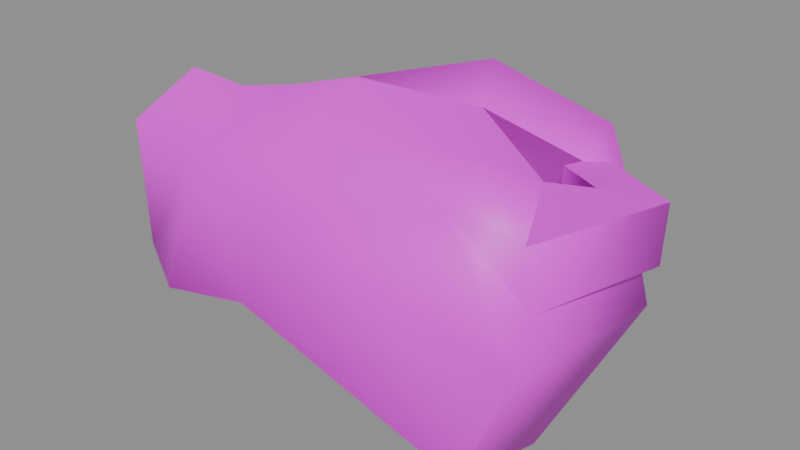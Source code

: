 # Source: hand.blend  (saved by Blender 5.2.45; exported with 4.5.12 LTS)
import bpy
from mathutils import Matrix  # noqa: F401  (used for matrix-valued properties, if any)

bpy.ops.wm.read_factory_settings(use_empty=True)
scene = bpy.context.scene
scene.name = 'Scene'

# ---- collections
col_anchors = bpy.data.collections.new('anchors'); scene.collection.children.link(col_anchors)

# ---- images (referenced by path relative to the original .blend; pixels are not part of the script)
import os
ASSET_DIR = os.environ.get("B2B_ASSET_DIR", "")  # directory of the original .blend (textures are referenced by path, not embedded)
HERE = os.path.dirname(os.path.abspath(__file__))  # packed textures are extracted next to this script under _unpacked/

def load_image(name, relpath, width, height, colorspace="sRGB"):
    """Load a texture the original file referenced (path relative to the .blend, or extracted next to this script)."""
    p = next((c for c in (os.path.join(HERE, relpath), os.path.join(ASSET_DIR, relpath)) if relpath and os.path.exists(c)), "")
    if p:
        img = bpy.data.images.load(p, check_existing=True)
        img.name = name
    else:  # same state as the original file: an image datablock whose file is absent (Cycles renders it pink)
        img = bpy.data.images.new(name, width, height)
        img.source = "FILE"
        img.filepath = "//" + (relpath or name)
    img.colorspace_settings.name = colorspace
    return img
img_hand_skin0 = load_image('hand_skin0', 'hand_skin0.png', 1024, 1024, 'sRGB')

# ---- materials (node trees are filled in below, after node groups)
mat_hand = bpy.data.materials.new('hand')

# ---- material node trees
mat_hand.use_nodes = True; mat_hand.node_tree.nodes.clear()
_N = mat_hand.node_tree.nodes; _L = mat_hand.node_tree.links
n0 = _N.new('ShaderNodeBsdfPrincipled'); n0.name = 'Principled BSDF'; n0.location = (-200, 100)
n0.inputs[10].default_value = 0.005
n1 = _N.new('ShaderNodeOutputMaterial'); n1.name = 'Material Output'; n1.location = (200, 100)
n2 = _N.new('ShaderNodeTexImage'); n2.name = 'Image Texture'; n2.location = (0, 0)
n2.image = img_hand_skin0
n2.interpolation = 'Closest'
_L.new(n0.outputs[0], n1.inputs[0])
_L.new(n2.outputs[0], n0.inputs[0])
n1.is_active_output = True

# ---- meshes
me_hand = bpy.data.meshes.new('hand')
me_hand.from_pydata([(4.382, -0.4209, 2.414), (4.793, 0.8481, 2.137), (5.04, 0.7179, 3.681), (1.995, 0.4251, 4.987), (1.173, 1.987, 5.62), (3.97, 3.256, 4.195), (-1.214, -3.772, 2.691), (3.806, -3.317, 4.235), (5.863, -3.512, 0.9491), (-2.777, 1.987, 1.939), (-1.296, 1.824, 0.2761), (-0.8021, 2.898, 1.503), (3.97, 1.987, 3.601), (5.369, 2.768, 1.503), (3.147, 4.264, 3.483), (4.546, -0.4209, -3.208), (4.217, -3.252, -2.772), (3.394, -0.5185, -3.089), (1.42, -2.471, -2.733), (-2.53, -1.755, -2.178), (-1.131, -0.5185, 5.304), (3.23, -1.592, 4.75), (-1.543, -2.861, 4.472), (-4.093, -3.512, 3.364), (-2.201, -3.902, -0.04062), (-4.916, -4.032, -0.5553), (-6.973, -2.894, -0.3573), (-4.669, -1.82, -1.822), (-6.891, -1.137, -1.466), (-4.093, 0.2299, -0.9116), (-3.435, -1.755, -2.218), (-3.517, 0.8806, -1.347), (-2.859, -1.137, 4.868), (-6.973, -0.8438, 4.354), (-4.587, -1.234, 4.472), (-6.973, -2.991, 3.443), (-0.6376, 0.6203, -1.743), (3.723, 3.451, 0.672), (-3.024, 1.141, 0.8699), (-4.093, 0.4251, 3.324), (-6.809, 0.9457, 3.206), (-6.726, 0.5227, -0.5553), (-2.283, 2.019, 3.799), (6.356, 1.889, 3.285), (5.698, -3.154, 3.958), (4.299, -0.3558, 3.997), (3.806, 0.5227, 0.4344), (3.97, -0.7788, 0.5928), (5.863, -3.024, 2.335), (6.027, 2.019, 0.3157), (5.78, 1.922, 1.424), (2.901, 2.8, 1.345), (0.4321, 2.182, 1.385), (1.173, 3.126, 3.285), (0.4321, 3.191, 4.314), (2.078, 2.605, 2.612), (3.065, 3.028, 0.3157), (-6.973, -1.657, 1.305), (6.274, 1.922, 1.543), (3.97, 2.898, 3.443), (2.983, -0.7462, -3.128), (1.831, -0.4534, -2.297), (2.16, -0.1931, -0.6344), (3.806, 2.605, 0.7116), (2.242, -0.09549, -3.208), (2.325, 0.8155, 0.474), (3.888, 1.173, 3.76), (2.325, -0.5185, -3.049), (4.793, 2.182, 1.226), (4.299, 0.8481, 1.978), (3.723, 1.239, 2.295), (2.736, 1.076, 1.939), (3.723, 2.865, 1.939)], [], [(0, 2, 1), (3, 5, 4), (6, 8, 7), (9, 11, 10), (12, 13, 5), (4, 5, 14), (8, 16, 15), (16, 18, 17), (19, 18, 16), (20, 22, 21), (23, 25, 24), (26, 28, 27), (29, 31, 30), (32, 22, 20), (33, 23, 34), (35, 23, 33), (31, 36, 19), (13, 37, 14), (19, 16, 24), (30, 31, 19), (24, 30, 19), (6, 24, 16), (38, 39, 9), (39, 34, 32), (24, 27, 30), (23, 32, 34), (34, 40, 33), (39, 40, 34), (28, 29, 27), (41, 29, 28), (26, 23, 35), (11, 9, 42), (31, 10, 36), (38, 29, 39), (31, 29, 38), (43, 45, 44), (40, 29, 41), (39, 29, 40), (46, 17, 47), (21, 44, 45), (31, 38, 10), (20, 21, 3), (3, 4, 20), (23, 22, 32), (39, 42, 9), (23, 6, 22), (18, 19, 36), (22, 7, 21), (7, 44, 21), (7, 48, 44), (23, 24, 6), (49, 51, 50), (6, 7, 22), (6, 16, 8), (29, 30, 27), (52, 10, 11), (11, 54, 53), (42, 4, 54), (11, 42, 54), (8, 15, 49), (9, 10, 38), (5, 13, 14), (26, 25, 23), (26, 27, 25), (24, 25, 27), (52, 36, 10), (55, 14, 37), (53, 54, 14), (53, 14, 55), (15, 56, 49), (20, 39, 32), (42, 20, 4), (20, 42, 39), (4, 14, 54), (35, 57, 26), (33, 57, 35), (40, 57, 33), (41, 57, 40), (28, 57, 41), (26, 57, 28), (58, 59, 43), (2, 45, 43), (15, 17, 60), (61, 18, 36), (62, 17, 61), (47, 17, 62), (62, 52, 3), (55, 37, 63), (5, 3, 12), (3, 52, 55), (55, 12, 3), (52, 53, 55), (61, 36, 62), (36, 52, 62), (64, 65, 56), (15, 64, 56), (43, 59, 2), (59, 66, 2), (67, 64, 60), (64, 15, 60), (61, 17, 18), (3, 21, 45), (12, 63, 68), (12, 55, 63), (13, 63, 37), (13, 12, 68), (53, 52, 11), (13, 68, 63), (69, 47, 0), (59, 70, 66), (48, 49, 50), (48, 43, 44), (65, 60, 46), (46, 71, 65), (66, 1, 2), (65, 51, 56), (7, 8, 48), (0, 47, 62), (69, 0, 50), (48, 0, 1), (58, 72, 59), (59, 72, 70), (66, 70, 1), (1, 70, 72), (72, 58, 1), (58, 48, 1), (0, 48, 50), (50, 51, 69), (51, 71, 69), (0, 45, 2), (46, 60, 17), (49, 56, 51), (64, 67, 65), (69, 46, 47), (48, 8, 49), (48, 58, 43), (65, 67, 60), (46, 69, 71), (65, 71, 51), (3, 0, 62), (3, 45, 0), (16, 17, 15)])
me_hand.polygons.foreach_set('use_smooth', [True] * 142)
_k = set([(0, 1), (0, 45), (0, 47), (0, 48), (0, 69), (1, 70), (2, 45), (2, 66), (3, 12), (3, 20), (3, 45), (3, 52), (8, 16), (12, 68), (13, 37), (13, 68), (15, 16), (15, 64), (16, 18), (17, 18), (17, 47), (17, 60), (18, 19), (18, 36), (19, 30), (20, 32), (26, 28), (26, 35), (27, 28), (27, 30), (28, 41), (32, 34), (33, 34), (33, 35), (33, 40), (36, 52), (37, 63), (40, 41), (43, 44), (43, 59), (44, 45), (48, 50), (48, 58), (50, 51), (51, 56), (51, 71), (52, 55), (55, 63), (56, 64), (58, 72), (59, 66), (59, 72), (60, 67), (63, 68), (64, 67), (66, 70), (69, 71), (70, 72)])
me_hand.attributes.new('sharp_edge', 'BOOLEAN', 'EDGE').data.foreach_set('value', [ (min(e.vertices), max(e.vertices)) in _k for e in me_hand.edges])
_uv = me_hand.uv_layers.new(name='UVMap')
_uv.uv.foreach_set('vector', [0.8389, 0.4883, 0.8213, 0.3164, 0.8408, 0.3086, 0.08691, 0.5586, 0.04785, 0.4648, 0.09082, 0.4727, 0.2373, 0.7227, 0.1748, 0.7227, 0.1943, 0.6133, 0.1143, 0.2461, 0.09082, 0.2617, 0.09863, 0.1758, 0.04785, 0.4883, 0.02246, 0.3477, 0.04785, 0.4648, 0.09082, 0.4727, 0.04785, 0.4648, 0.05762, 0.4102, 0.1748, 0.7227, 0.1787, 0.9102, 0.1221, 0.918, 0.1885, 0.9258, 0.1924, 0.9883, 0.1689, 0.9648, 0.2432, 0.9883, 0.1729, 0.9883, 0.1787, 0.918, 0.249, 0.5195, 0.2432, 0.6445, 0.2002, 0.5195, 0.2646, 0.7148, 0.2744, 0.8867, 0.2412, 0.8711, 0.3232, 0.8867, 0.3232, 0.9648, 0.2705, 0.9648, 0.1357, 0.1055, 0.1182, 0.09766, 0.124, 0.02734, 0.2646, 0.5742, 0.2432, 0.6445, 0.249, 0.5195, 0.3232, 0.6133, 0.2646, 0.7148, 0.2764, 0.6289, 0.3232, 0.6992, 0.2646, 0.7148, 0.3232, 0.6133, 0.1182, 0.09766, 0.08691, 0.07422, 0.1162, 0.01172, 0.02246, 0.3477, 0.03809, 0.3086, 0.05762, 0.4102, 0.2432, 0.9883, 0.1787, 0.918, 0.2412, 0.8711, 0.124, 0.02734, 0.1182, 0.09766, 0.1162, 0.01172, 0.2412, 0.8711, 0.251, 0.9727, 0.2432, 0.9883, 0.2373, 0.7227, 0.2412, 0.8711, 0.1787, 0.918, 0.1201, 0.1914, 0.1416, 0.293, 0.1143, 0.2461, 0.1416, 0.293, 0.1494, 0.3711, 0.1377, 0.4258, 0.2412, 0.8711, 0.2705, 0.9648, 0.251, 0.9727, 0.2646, 0.7148, 0.2646, 0.5742, 0.2764, 0.6289, 0.1494, 0.3711, 0.1963, 0.3008, 0.1963, 0.3867, 0.1416, 0.293, 0.1963, 0.3008, 0.1494, 0.3711, 0.1963, 0.03516, 0.1357, 0.1055, 0.1436, 0.03516, 0.1963, 0.1055, 0.1357, 0.1055, 0.1963, 0.03516, 0.3232, 0.8867, 0.2646, 0.7148, 0.3232, 0.6992, 0.09082, 0.2617, 0.1143, 0.2461, 0.1162, 0.3242, 0.1182, 0.09766, 0.09863, 0.1758, 0.08691, 0.07422, 0.1201, 0.1914, 0.1357, 0.1055, 0.1416, 0.293, 0.1182, 0.09766, 0.1357, 0.1055, 0.1201, 0.1914, 0.1279, 0.5742, 0.1689, 0.4414, 0.1689, 0.582, 0.1963, 0.3008, 0.1357, 0.1055, 0.1963, 0.1055, 0.1416, 0.293, 0.1357, 0.1055, 0.1963, 0.3008, 0.8584, 0.3086, 0.8994, 0.4336, 0.8604, 0.4805, 0.2002, 0.5195, 0.1709, 0.5977, 0.1689, 0.4414, 0.1182, 0.09766, 0.1201, 0.1914, 0.09863, 0.1758, 0.249, 0.5195, 0.2002, 0.5195, 0.2139, 0.4414, 0.08691, 0.5586, 0.09082, 0.4727, 0.1221, 0.4805, 0.2646, 0.7148, 0.2432, 0.6445, 0.2646, 0.5742, 0.1416, 0.293, 0.1162, 0.3242, 0.1143, 0.2461, 0.2646, 0.7148, 0.2373, 0.7227, 0.2432, 0.6445, 0.0459, 0.01172, 0.1162, 0.01172, 0.08691, 0.07422, 0.2432, 0.6445, 0.1943, 0.6133, 0.2002, 0.5195, 0.1943, 0.6133, 0.1709, 0.5977, 0.2002, 0.5195, 0.1943, 0.6133, 0.1729, 0.6602, 0.1709, 0.5977, 0.2646, 0.7148, 0.2412, 0.8711, 0.2373, 0.7227, 0.1221, 0.7148, 0.06152, 0.6602, 0.1221, 0.668, 0.2373, 0.7227, 0.1943, 0.6133, 0.2432, 0.6445, 0.2373, 0.7227, 0.1787, 0.918, 0.1748, 0.7227, 0.1357, 0.1055, 0.124, 0.02734, 0.1436, 0.03516, 0.08496, 0.2695, 0.09863, 0.1758, 0.09082, 0.2617, 0.09082, 0.2617, 0.09082, 0.3945, 0.08496, 0.3633, 0.1162, 0.3242, 0.09082, 0.4727, 0.09082, 0.3945, 0.09082, 0.2617, 0.1162, 0.3242, 0.09082, 0.3945, 0.1748, 0.7227, 0.1221, 0.918, 0.1221, 0.7148, 0.1143, 0.2461, 0.09863, 0.1758, 0.1201, 0.1914, 0.04785, 0.4648, 0.02246, 0.3477, 0.05762, 0.4102, 0.3232, 0.8867, 0.2744, 0.8867, 0.2646, 0.7148, 0.3232, 0.8867, 0.2705, 0.9648, 0.2744, 0.8867, 0.2412, 0.8711, 0.2744, 0.8867, 0.2705, 0.9648, 0.08496, 0.2695, 0.08691, 0.07422, 0.09863, 0.1758, 0.06543, 0.3711, 0.05762, 0.4102, 0.03809, 0.3086, 0.08496, 0.3633, 0.09082, 0.3945, 0.05762, 0.4102, 0.08496, 0.3633, 0.05762, 0.4102, 0.06543, 0.3711, 0.1221, 0.918, 0.06152, 0.707, 0.1221, 0.7148, 0.1221, 0.4805, 0.1416, 0.293, 0.1377, 0.4258, 0.1162, 0.3242, 0.1221, 0.4805, 0.09082, 0.4727, 0.1221, 0.4805, 0.1162, 0.3242, 0.1416, 0.293, 0.09082, 0.4727, 0.05762, 0.4102, 0.09082, 0.3945, 0.1318, 0.4258, 0.126, 0.3164, 0.1475, 0.2695, 0.1045, 0.4258, 0.126, 0.3164, 0.1318, 0.4258, 0.09082, 0.3477, 0.126, 0.3164, 0.1045, 0.4258, 0.1104, 0.1992, 0.126, 0.3164, 0.09082, 0.3477, 0.1318, 0.1914, 0.126, 0.3164, 0.1104, 0.1992, 0.1475, 0.2695, 0.126, 0.3164, 0.1318, 0.1914, 0.1221, 0.668, 0.06152, 0.5898, 0.1221, 0.5898, 0.1201, 0.4727, 0.1689, 0.4414, 0.1279, 0.5742, 0.1631, 0.918, 0.1689, 0.9648, 0.1494, 0.957, 0.06348, 0.1133, 0.06543, 0.08984, 0.08691, 0.1289, 0.06152, 0.1758, 0.0459, 0.06641, 0.06348, 0.1133, 0.04395, 0.2305, 0.0459, 0.06641, 0.06152, 0.1758, 0.06152, 0.1758, 0.08496, 0.2461, 0.06738, 0.3711, 0.06543, 0.3711, 0.03809, 0.3086, 0.03809, 0.3086, 0.04785, 0.4648, 0.08691, 0.5586, 0.04785, 0.4883, 0.05371, 0.3789, 0.06934, 0.2305, 0.07715, 0.3086, 0.07715, 0.3086, 0.08105, 0.3867, 0.05371, 0.3789, 0.08496, 0.2695, 0.08496, 0.3633, 0.06543, 0.3711, 0.06348, 0.1133, 0.08691, 0.1289, 0.06152, 0.1758, 0.08691, 0.1289, 0.08496, 0.2461, 0.06152, 0.1758, 0.8955, 0.168, 0.8545, 0.207, 0.8467, 0.1055, 0.1221, 0.918, 0.06152, 0.918, 0.06152, 0.707, 0.1279, 0.5742, 0.08496, 0.5664, 0.1201, 0.4727, 0.08496, 0.5664, 0.08887, 0.4648, 0.1201, 0.4727, 0.1338, 0.957, 0.1299, 0.9336, 0.1494, 0.957, 0.1299, 0.9336, 0.1631, 0.918, 0.1494, 0.957, 0.06348, 0.1133, 0.0459, 0.06641, 0.06543, 0.08984, 0.2139, 0.4414, 0.2002, 0.5195, 0.1689, 0.4414, 0.08105, 0.3867, 0.1025, 0.3164, 0.1045, 0.3633, 0.08105, 0.3867, 0.07715, 0.3086, 0.1025, 0.3164, 0.1084, 0.668, 0.1182, 0.7383, 0.1104, 0.7617, 0.02246, 0.3477, 0.04785, 0.4883, 0.02246, 0.3477, 0.08496, 0.3633, 0.08496, 0.2695, 0.09082, 0.2617, 0.1084, 0.668, 0.1182, 0.6836, 0.1182, 0.7383, 0.8408, 0.3086, 0.8604, 0.4805, 0.8389, 0.4883, 0.8252, 0.1211, 0.8389, 0.2148, 0.8252, 0.2148, 0.1729, 0.6602, 0.1221, 0.7148, 0.1221, 0.668, 0.1729, 0.6602, 0.1221, 0.5898, 0.1709, 0.5977, 0.8545, 0.207, 0.8975, 0.293, 0.8584, 0.3086, 0.8584, 0.3086, 0.8389, 0.2148, 0.8545, 0.207, 0.8213, 0.2148, 0.8408, 0.3086, 0.8213, 0.3164, 0.8545, 0.207, 0.8389, 0.1133, 0.8467, 0.1055, 0.1943, 0.6133, 0.1748, 0.7227, 0.1729, 0.6602, 0.04395, 0.3086, 0.04395, 0.2305, 0.06152, 0.1758, 0.8604, 0.207, 0.8584, 0.418, 0.8408, 0.2148, 0.8584, 0.2383, 0.8408, 0.2305, 0.8428, 0.1602, 0.1221, 0.668, 0.06152, 0.6602, 0.06152, 0.5898, 0.8252, 0.1211, 0.8389, 0.1133, 0.8389, 0.2148, 0.8213, 0.2148, 0.8389, 0.2148, 0.8408, 0.3086, 0.8428, 0.1602, 0.8428, 0.1289, 0.8604, 0.1211, 0.8604, 0.1211, 0.8584, 0.1836, 0.8428, 0.1602, 0.8584, 0.1836, 0.8584, 0.2383, 0.8428, 0.1602, 0.8584, 0.418, 0.8408, 0.418, 0.8408, 0.2148, 0.8408, 0.2148, 0.8408, 0.1133, 0.8604, 0.207, 0.8408, 0.1133, 0.8604, 0.1211, 0.8604, 0.207, 0.8389, 0.4883, 0.8232, 0.4961, 0.8213, 0.3164, 0.8584, 0.3086, 0.8975, 0.293, 0.8994, 0.4336, 0.1221, 0.7148, 0.06152, 0.707, 0.06152, 0.6602, 0.8955, 0.168, 0.8955, 0.2148, 0.8545, 0.207, 0.8408, 0.3086, 0.8584, 0.3086, 0.8604, 0.4805, 0.1729, 0.6602, 0.1748, 0.7227, 0.1221, 0.7148, 0.1729, 0.6602, 0.1221, 0.668, 0.1221, 0.5898, 0.8545, 0.207, 0.8955, 0.2148, 0.8975, 0.293, 0.8584, 0.3086, 0.8408, 0.3086, 0.8389, 0.2148, 0.8545, 0.207, 0.8389, 0.2148, 0.8389, 0.1133, 0.06738, 0.3711, 0.04395, 0.3086, 0.06152, 0.1758, 0.06738, 0.3711, 0.04395, 0.3711, 0.04395, 0.3086, 0.1885, 0.9258, 0.1689, 0.9648, 0.1631, 0.918])
me_hand.materials.append(mat_hand)
me_hand.update()

# ---- objects
ob_hand = bpy.data.objects.new('hand', me_hand)
ob_av_hand_av = bpy.data.objects.new('av hand_av', None)
ob_av_2h_hand_av = bpy.data.objects.new('av 2h_hand_av', None)
ob_av_muzzle_av = bpy.data.objects.new('av muzzle_av', None)
ob_av_wpnbtn_av = bpy.data.objects.new('av wpnbtn_av', None)
ob_av_wpntxt_av = bpy.data.objects.new('av wpntxt_av', None)

# ---- transforms, parenting, visibility, modifiers, constraints
ob_hand.location = (0.0, 0.0, 0.0)
ob_av_hand_av.parent = ob_hand
ob_av_hand_av.location = (4.382, -0.4209, 2.414)
ob_av_hand_av.empty_display_size = 0.6
ob_av_2h_hand_av.parent = ob_hand
ob_av_2h_hand_av.location = (4.382, -0.4209, 2.414)
ob_av_2h_hand_av.empty_display_size = 0.6
ob_av_muzzle_av.parent = ob_hand
ob_av_muzzle_av.location = (4.382, -0.4209, 2.414)
ob_av_muzzle_av.empty_display_size = 0.6
ob_av_wpnbtn_av.parent = ob_hand
ob_av_wpnbtn_av.location = (4.382, -0.4209, 2.414)
ob_av_wpnbtn_av.empty_display_size = 0.6
ob_av_wpntxt_av.parent = ob_hand
ob_av_wpntxt_av.location = (4.382, -0.4209, 2.414)
ob_av_wpntxt_av.empty_display_size = 0.6

# ---- collection membership
scene.collection.objects.link(ob_hand)
col_anchors.objects.link(ob_av_hand_av)
col_anchors.objects.link(ob_av_2h_hand_av)
col_anchors.objects.link(ob_av_muzzle_av)
col_anchors.objects.link(ob_av_wpnbtn_av)
col_anchors.objects.link(ob_av_wpntxt_av)

# ---- scene / render settings (as saved in the file)
scene.frame_start = 1; scene.frame_end = 18; scene.frame_set(1)
scene.render.engine = 'BLENDER_EEVEE_NEXT'
scene.render.bake_bias = 0.0
scene.render.bake_samples = 0
scene.render.compositor_device = 'GPU'
scene.eevee.use_volume_custom_range = False
scene.eevee.fast_gi_thickness_near = 0.1
scene.eevee.fast_gi_thickness_far = 0.0
scene.eevee.ray_tracing_options.screen_trace_thickness = 0.1
bpy.context.view_layer.update()

# ---- added for rendering (the .blend has no active camera and no usable light): camera, sun + grey world if the file has none
cam_auto = bpy.data.cameras.new('AutoCamera')
cam_auto.lens = 50.0
cam_auto.sensor_width = 36.0
cam_auto.clip_end = 1000.0
ob_auto_camera = bpy.data.objects.new('AutoCamera', cam_auto)
scene.collection.objects.link(ob_auto_camera)
ob_auto_camera.location = (16.3573, -19.8829, 14.539)
ob_auto_camera.rotation_euler = (1.09748, -7.21219e-08, 0.694738)
scene.camera = ob_auto_camera
light_auto_sun = bpy.data.lights.new('AutoSun', 'SUN')
light_auto_sun.energy = 3.0
light_auto_sun.angle = 0.0523599
ob_auto_sun = bpy.data.objects.new('AutoSun', light_auto_sun)
scene.collection.objects.link(ob_auto_sun)
ob_auto_sun.rotation_euler = (0.872665, 0.174533, 0.523599)
if scene.world is None:
    world_auto = bpy.data.worlds.new('AutoWorld')
    world_auto.color = (0.3, 0.3, 0.3)
    scene.world = world_auto
bpy.context.view_layer.update()
